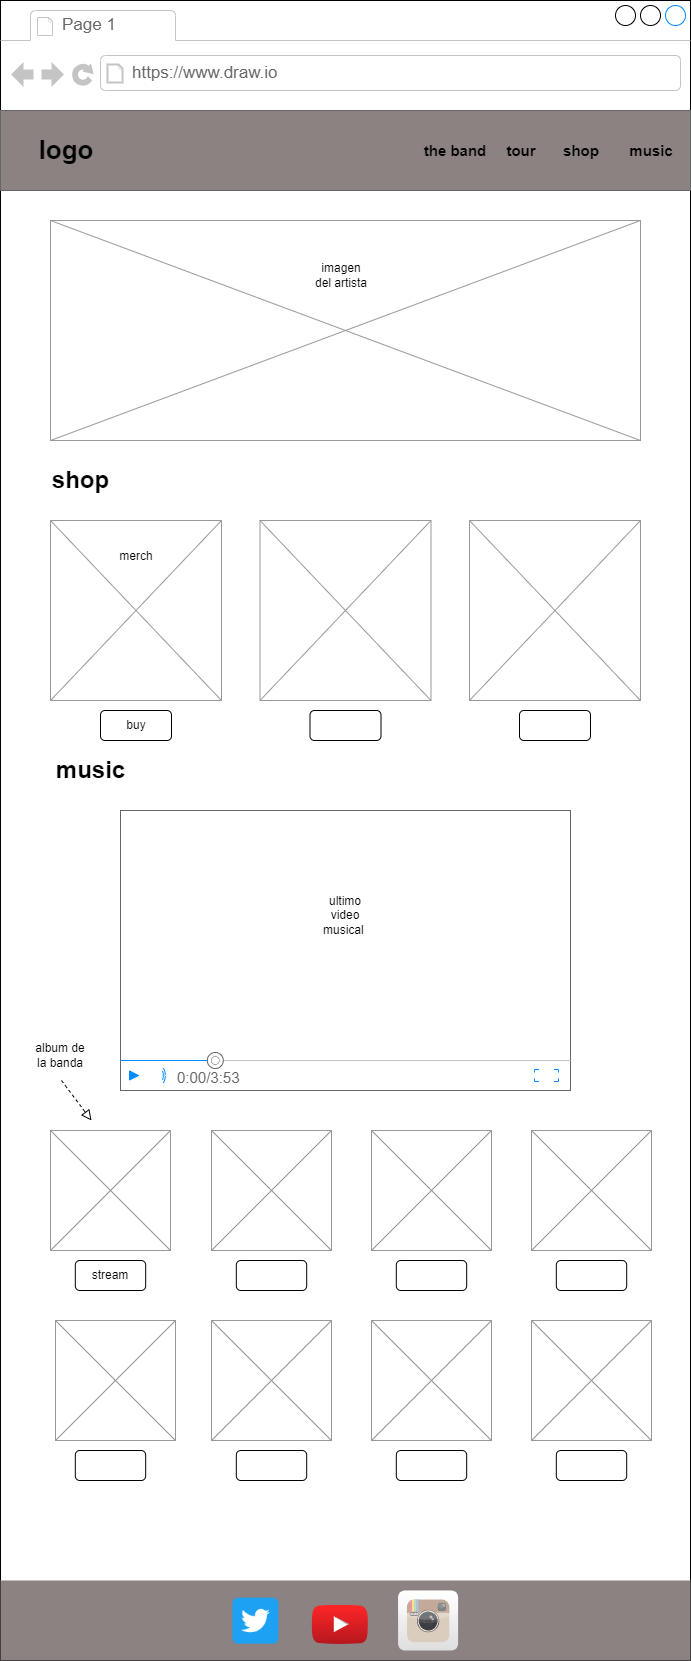

The diagram above was exported from draw.io. Its source (the exported page's mxGraphModel, read from the mxfile embedded in the PNG):
<mxGraphModel dx="880" dy="1603" grid="1" gridSize="10" guides="1" tooltips="1" connect="1" arrows="1" fold="1" page="1" pageScale="1" pageWidth="827" pageHeight="1169" math="0" shadow="0">
  <root>
    <mxCell id="0" />
    <mxCell id="1" parent="0" />
    <mxCell id="WDuk7Uz8-lEvEi6DB2pm-1" value="" style="strokeWidth=1;shadow=0;dashed=0;align=center;html=1;shape=mxgraph.mockup.containers.browserWindow;rSize=0;strokeColor=default;strokeColor2=#008cff;strokeColor3=#c4c4c4;mainText=,;recursiveResize=0;container=0;movable=0;resizable=0;rotatable=0;deletable=0;editable=0;locked=1;connectable=0;" parent="1" vertex="1">
      <mxGeometry x="69" y="-1140" width="690" height="1660" as="geometry" />
    </mxCell>
    <mxCell id="WDuk7Uz8-lEvEi6DB2pm-2" value="Page 1" style="strokeWidth=1;shadow=0;dashed=0;align=center;html=1;shape=mxgraph.mockup.containers.anchor;fontSize=17;fontColor=#666666;align=left;whiteSpace=wrap;" parent="1" vertex="1">
      <mxGeometry x="129" y="-1128" width="110" height="26" as="geometry" />
    </mxCell>
    <mxCell id="WDuk7Uz8-lEvEi6DB2pm-3" value="https://www.draw.io" style="strokeWidth=1;shadow=0;dashed=0;align=center;html=1;shape=mxgraph.mockup.containers.anchor;rSize=0;fontSize=17;fontColor=#666666;align=left;" parent="1" vertex="1">
      <mxGeometry x="199" y="-1080" width="250" height="26" as="geometry" />
    </mxCell>
    <mxCell id="SS4Nuhd2qwBUg3GvIhYv-8" value="" style="rounded=0;html=1;whiteSpace=wrap;movable=1;resizable=1;rotatable=1;deletable=1;editable=1;locked=0;connectable=1;fillColor=#8C8282;strokeColor=#666666;fontColor=#333333;" parent="1" vertex="1">
      <mxGeometry x="69" y="-1030" width="690" height="80" as="geometry" />
    </mxCell>
    <mxCell id="SS4Nuhd2qwBUg3GvIhYv-9" value="&lt;b style=&quot;&quot;&gt;&lt;font style=&quot;font-size: 15px;&quot;&gt;the band&lt;/font&gt;&lt;/b&gt;" style="text;html=1;align=center;verticalAlign=middle;whiteSpace=wrap;rounded=0;" parent="1" vertex="1">
      <mxGeometry x="490" y="-1005" width="68" height="30" as="geometry" />
    </mxCell>
    <mxCell id="SS4Nuhd2qwBUg3GvIhYv-10" value="&lt;span style=&quot;font-size: 15px;&quot;&gt;&lt;b&gt;tour&lt;/b&gt;&lt;/span&gt;" style="text;html=1;align=center;verticalAlign=middle;whiteSpace=wrap;rounded=0;" parent="1" vertex="1">
      <mxGeometry x="560" y="-1005" width="60" height="30" as="geometry" />
    </mxCell>
    <mxCell id="SS4Nuhd2qwBUg3GvIhYv-11" value="&lt;span style=&quot;font-size: 15px;&quot;&gt;&lt;b&gt;shop&lt;/b&gt;&lt;/span&gt;" style="text;html=1;align=center;verticalAlign=middle;whiteSpace=wrap;rounded=0;" parent="1" vertex="1">
      <mxGeometry x="620" y="-1005" width="60" height="30" as="geometry" />
    </mxCell>
    <mxCell id="SS4Nuhd2qwBUg3GvIhYv-12" value="&lt;span style=&quot;font-size: 15px;&quot;&gt;&lt;b&gt;music&lt;/b&gt;&lt;/span&gt;" style="text;html=1;align=center;verticalAlign=middle;whiteSpace=wrap;rounded=0;" parent="1" vertex="1">
      <mxGeometry x="690" y="-1005" width="60" height="30" as="geometry" />
    </mxCell>
    <mxCell id="SS4Nuhd2qwBUg3GvIhYv-13" value="&lt;span style=&quot;font-size: 26px;&quot;&gt;&lt;b&gt;logo&lt;/b&gt;&lt;/span&gt;" style="text;html=1;align=center;verticalAlign=middle;whiteSpace=wrap;rounded=0;strokeWidth=6;" parent="1" vertex="1">
      <mxGeometry x="89.99999999999999" y="-1020" width="90" height="60" as="geometry" />
    </mxCell>
    <mxCell id="jhKApAT1Z5eoCmU14oQ7-1" value="" style="verticalLabelPosition=bottom;shadow=0;dashed=0;align=center;html=1;verticalAlign=top;strokeWidth=1;shape=mxgraph.mockup.graphics.simpleIcon;strokeColor=#999999;" vertex="1" parent="1">
      <mxGeometry x="119" y="-920" width="590" height="220" as="geometry" />
    </mxCell>
    <mxCell id="FxSniron_HYriJAnyqub-1" value="shop" style="text;strokeColor=none;fillColor=none;html=1;fontSize=24;fontStyle=1;verticalAlign=middle;align=center;" vertex="1" parent="1">
      <mxGeometry x="99" y="-680" width="100" height="40" as="geometry" />
    </mxCell>
    <mxCell id="FxSniron_HYriJAnyqub-2" value="" style="verticalLabelPosition=bottom;shadow=0;dashed=0;align=center;html=1;verticalAlign=top;strokeWidth=1;shape=mxgraph.mockup.graphics.simpleIcon;strokeColor=#999999;" vertex="1" parent="1">
      <mxGeometry x="119" y="-620" width="171" height="180" as="geometry" />
    </mxCell>
    <mxCell id="FxSniron_HYriJAnyqub-4" value="" style="verticalLabelPosition=bottom;shadow=0;dashed=0;align=center;html=1;verticalAlign=top;strokeWidth=1;shape=mxgraph.mockup.graphics.simpleIcon;strokeColor=#999999;" vertex="1" parent="1">
      <mxGeometry x="328.5" y="-620" width="171" height="180" as="geometry" />
    </mxCell>
    <mxCell id="FxSniron_HYriJAnyqub-5" value="" style="verticalLabelPosition=bottom;shadow=0;dashed=0;align=center;html=1;verticalAlign=top;strokeWidth=1;shape=mxgraph.mockup.graphics.simpleIcon;strokeColor=#999999;" vertex="1" parent="1">
      <mxGeometry x="538" y="-620" width="171" height="180" as="geometry" />
    </mxCell>
    <mxCell id="9fdlqXl_-GgLXVOCogOR-1" value="music" style="text;strokeColor=none;fillColor=none;html=1;fontSize=24;fontStyle=1;verticalAlign=middle;align=center;" vertex="1" parent="1">
      <mxGeometry x="108.99" y="-390" width="100" height="40" as="geometry" />
    </mxCell>
    <mxCell id="9fdlqXl_-GgLXVOCogOR-2" value="" style="verticalLabelPosition=bottom;shadow=0;dashed=0;align=center;html=1;verticalAlign=top;strokeWidth=1;shape=mxgraph.mockup.containers.videoPlayer;strokeColor=#666666;strokeColor2=#008cff;strokeColor3=#c4c4c4;textColor=#666666;fillColor2=#008cff;barHeight=30;barPos=20;" vertex="1" parent="1">
      <mxGeometry x="189" y="-330" width="450" height="280" as="geometry" />
    </mxCell>
    <mxCell id="9fdlqXl_-GgLXVOCogOR-4" value="" style="verticalLabelPosition=bottom;shadow=0;dashed=0;align=center;html=1;verticalAlign=top;strokeWidth=1;shape=mxgraph.mockup.graphics.simpleIcon;strokeColor=#999999;" vertex="1" parent="1">
      <mxGeometry x="119" y="-10" width="120" height="120" as="geometry" />
    </mxCell>
    <mxCell id="9fdlqXl_-GgLXVOCogOR-5" value="" style="verticalLabelPosition=bottom;shadow=0;dashed=0;align=center;html=1;verticalAlign=top;strokeWidth=1;shape=mxgraph.mockup.graphics.simpleIcon;strokeColor=#999999;" vertex="1" parent="1">
      <mxGeometry x="280" y="-10" width="120" height="120" as="geometry" />
    </mxCell>
    <mxCell id="9fdlqXl_-GgLXVOCogOR-6" value="" style="verticalLabelPosition=bottom;shadow=0;dashed=0;align=center;html=1;verticalAlign=top;strokeWidth=1;shape=mxgraph.mockup.graphics.simpleIcon;strokeColor=#999999;" vertex="1" parent="1">
      <mxGeometry x="600" y="-10" width="120" height="120" as="geometry" />
    </mxCell>
    <mxCell id="9fdlqXl_-GgLXVOCogOR-7" value="" style="verticalLabelPosition=bottom;shadow=0;dashed=0;align=center;html=1;verticalAlign=top;strokeWidth=1;shape=mxgraph.mockup.graphics.simpleIcon;strokeColor=#999999;" vertex="1" parent="1">
      <mxGeometry x="440" y="-10" width="120" height="120" as="geometry" />
    </mxCell>
    <mxCell id="9fdlqXl_-GgLXVOCogOR-8" value="" style="rounded=1;whiteSpace=wrap;html=1;" vertex="1" parent="1">
      <mxGeometry x="143.81" y="120" width="70.37" height="30" as="geometry" />
    </mxCell>
    <mxCell id="9fdlqXl_-GgLXVOCogOR-9" value="" style="rounded=1;whiteSpace=wrap;html=1;" vertex="1" parent="1">
      <mxGeometry x="304.82" y="120" width="70.37" height="30" as="geometry" />
    </mxCell>
    <mxCell id="9fdlqXl_-GgLXVOCogOR-10" value="" style="rounded=1;whiteSpace=wrap;html=1;" vertex="1" parent="1">
      <mxGeometry x="464.81" y="120" width="70.37" height="30" as="geometry" />
    </mxCell>
    <mxCell id="9fdlqXl_-GgLXVOCogOR-11" value="" style="rounded=1;whiteSpace=wrap;html=1;" vertex="1" parent="1">
      <mxGeometry x="624.8199999999999" y="120" width="70.37" height="30" as="geometry" />
    </mxCell>
    <mxCell id="9fdlqXl_-GgLXVOCogOR-12" value="" style="verticalLabelPosition=bottom;shadow=0;dashed=0;align=center;html=1;verticalAlign=top;strokeWidth=1;shape=mxgraph.mockup.graphics.simpleIcon;strokeColor=#999999;" vertex="1" parent="1">
      <mxGeometry x="280" y="180" width="120" height="120" as="geometry" />
    </mxCell>
    <mxCell id="9fdlqXl_-GgLXVOCogOR-13" value="" style="verticalLabelPosition=bottom;shadow=0;dashed=0;align=center;html=1;verticalAlign=top;strokeWidth=1;shape=mxgraph.mockup.graphics.simpleIcon;strokeColor=#999999;" vertex="1" parent="1">
      <mxGeometry x="600" y="180" width="120" height="120" as="geometry" />
    </mxCell>
    <mxCell id="9fdlqXl_-GgLXVOCogOR-14" value="" style="verticalLabelPosition=bottom;shadow=0;dashed=0;align=center;html=1;verticalAlign=top;strokeWidth=1;shape=mxgraph.mockup.graphics.simpleIcon;strokeColor=#999999;" vertex="1" parent="1">
      <mxGeometry x="440" y="180" width="120" height="120" as="geometry" />
    </mxCell>
    <mxCell id="9fdlqXl_-GgLXVOCogOR-15" value="" style="rounded=1;whiteSpace=wrap;html=1;" vertex="1" parent="1">
      <mxGeometry x="143.81" y="310" width="70.37" height="30" as="geometry" />
    </mxCell>
    <mxCell id="9fdlqXl_-GgLXVOCogOR-16" value="" style="rounded=1;whiteSpace=wrap;html=1;" vertex="1" parent="1">
      <mxGeometry x="304.82" y="310" width="70.37" height="30" as="geometry" />
    </mxCell>
    <mxCell id="9fdlqXl_-GgLXVOCogOR-17" value="" style="rounded=1;whiteSpace=wrap;html=1;" vertex="1" parent="1">
      <mxGeometry x="464.81" y="310" width="70.37" height="30" as="geometry" />
    </mxCell>
    <mxCell id="9fdlqXl_-GgLXVOCogOR-18" value="" style="rounded=1;whiteSpace=wrap;html=1;" vertex="1" parent="1">
      <mxGeometry x="624.8199999999999" y="310" width="70.37" height="30" as="geometry" />
    </mxCell>
    <mxCell id="9fdlqXl_-GgLXVOCogOR-19" value="" style="verticalLabelPosition=bottom;shadow=0;dashed=0;align=center;html=1;verticalAlign=top;strokeWidth=1;shape=mxgraph.mockup.graphics.simpleIcon;strokeColor=#999999;" vertex="1" parent="1">
      <mxGeometry x="124" y="180" width="120" height="120" as="geometry" />
    </mxCell>
    <mxCell id="9fdlqXl_-GgLXVOCogOR-20" value="" style="rounded=0;html=1;fillColor=#8C8282;fontColor=#333333;strokeColor=none;whiteSpace=wrap;movable=1;resizable=1;rotatable=1;deletable=1;editable=1;locked=0;connectable=1;" vertex="1" parent="1">
      <mxGeometry x="69" y="440" width="690" height="80" as="geometry" />
    </mxCell>
    <mxCell id="OI1EnqWL-sYAyFruVxrg-1" value="stream" style="text;html=1;align=center;verticalAlign=middle;whiteSpace=wrap;rounded=0;" vertex="1" parent="1">
      <mxGeometry x="148.99" y="120" width="60" height="30" as="geometry" />
    </mxCell>
    <mxCell id="6KlbWnbypjl76GMantOl-1" value="album de la banda" style="text;html=1;align=center;verticalAlign=middle;whiteSpace=wrap;rounded=0;" vertex="1" parent="1">
      <mxGeometry x="99" y="-100" width="60" height="30" as="geometry" />
    </mxCell>
    <mxCell id="6KlbWnbypjl76GMantOl-2" value="" style="endArrow=block;startArrow=none;endFill=0;startFill=0;endSize=8;html=1;verticalAlign=bottom;dashed=1;labelBackgroundColor=none;rounded=0;" edge="1" parent="1">
      <mxGeometry width="160" relative="1" as="geometry">
        <mxPoint x="130" y="-60" as="sourcePoint" />
        <mxPoint x="160" y="-20" as="targetPoint" />
      </mxGeometry>
    </mxCell>
    <mxCell id="6KlbWnbypjl76GMantOl-3" value="ultimo video musical&amp;nbsp;" style="text;html=1;align=center;verticalAlign=middle;whiteSpace=wrap;rounded=0;" vertex="1" parent="1">
      <mxGeometry x="384" y="-240" width="60" height="30" as="geometry" />
    </mxCell>
    <mxCell id="6KlbWnbypjl76GMantOl-4" style="edgeStyle=orthogonalEdgeStyle;rounded=0;orthogonalLoop=1;jettySize=auto;html=1;exitX=0.5;exitY=1;exitDx=0;exitDy=0;" edge="1" parent="1" source="6KlbWnbypjl76GMantOl-3" target="6KlbWnbypjl76GMantOl-3">
      <mxGeometry relative="1" as="geometry" />
    </mxCell>
    <mxCell id="I2KOzxOiFqxSjwZY2eqN-1" value="merch" style="text;html=1;align=center;verticalAlign=middle;whiteSpace=wrap;rounded=0;" vertex="1" parent="1">
      <mxGeometry x="174.5" y="-599" width="60" height="30" as="geometry" />
    </mxCell>
    <mxCell id="I2KOzxOiFqxSjwZY2eqN-3" value="" style="rounded=1;whiteSpace=wrap;html=1;" vertex="1" parent="1">
      <mxGeometry x="168.99" y="-430" width="71.01" height="30" as="geometry" />
    </mxCell>
    <mxCell id="I2KOzxOiFqxSjwZY2eqN-4" value="" style="rounded=1;whiteSpace=wrap;html=1;" vertex="1" parent="1">
      <mxGeometry x="378.49" y="-430" width="71.01" height="30" as="geometry" />
    </mxCell>
    <mxCell id="I2KOzxOiFqxSjwZY2eqN-5" value="" style="rounded=1;whiteSpace=wrap;html=1;" vertex="1" parent="1">
      <mxGeometry x="587.99" y="-430" width="71.01" height="30" as="geometry" />
    </mxCell>
    <mxCell id="I2KOzxOiFqxSjwZY2eqN-7" value="buy" style="text;html=1;align=center;verticalAlign=middle;whiteSpace=wrap;rounded=0;" vertex="1" parent="1">
      <mxGeometry x="174.5" y="-430" width="60" height="30" as="geometry" />
    </mxCell>
    <mxCell id="I2KOzxOiFqxSjwZY2eqN-8" value="imagen del artista" style="text;html=1;align=center;verticalAlign=middle;whiteSpace=wrap;rounded=0;" vertex="1" parent="1">
      <mxGeometry x="380" y="-880" width="60" height="30" as="geometry" />
    </mxCell>
    <mxCell id="I2KOzxOiFqxSjwZY2eqN-9" value="" style="shape=image;html=1;verticalAlign=top;verticalLabelPosition=bottom;labelBackgroundColor=#ffffff;imageAspect=0;aspect=fixed;image=https://cdn2.iconfinder.com/data/icons/social-media-2285/512/1_Twitter3_colored_svg-128.png" vertex="1" parent="1">
      <mxGeometry x="301.40999999999997" y="457.65" width="46" height="46" as="geometry" />
    </mxCell>
    <mxCell id="I2KOzxOiFqxSjwZY2eqN-10" value="" style="dashed=0;outlineConnect=0;html=1;align=center;labelPosition=center;verticalLabelPosition=bottom;verticalAlign=top;shape=mxgraph.weblogos.youtube_2;fillColor=#FF2626;gradientColor=#B5171F" vertex="1" parent="1">
      <mxGeometry x="380.19" y="464.35" width="56.4" height="39.3" as="geometry" />
    </mxCell>
    <mxCell id="I2KOzxOiFqxSjwZY2eqN-11" value="" style="dashed=0;outlineConnect=0;html=1;align=center;labelPosition=center;verticalLabelPosition=bottom;verticalAlign=top;shape=mxgraph.webicons.instagram;gradientColor=#DFDEDE" vertex="1" parent="1">
      <mxGeometry x="466.59" y="450" width="60" height="60" as="geometry" />
    </mxCell>
  </root>
</mxGraphModel>